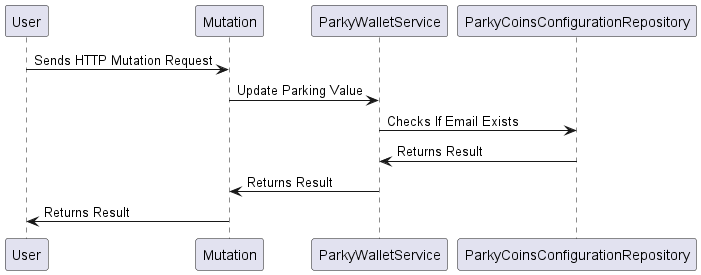

The diagram above was rendered by PlantUML. Its source (embedded in the PNG):
@startuml updateParkingValue
User -> Mutation: Sends HTTP Mutation Request
Mutation -> ParkyWalletService: Update Parking Value
ParkyWalletService -> ParkyCoinsConfigurationRepository: Checks If Email Exists
ParkyWalletService <- ParkyCoinsConfigurationRepository: Returns Result
Mutation <- ParkyWalletService: Returns Result
User <- Mutation: Returns Result
@enduml